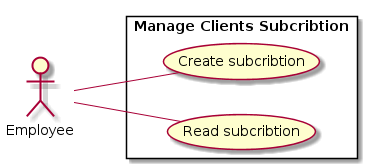

The diagram above was rendered by PlantUML. Its source (embedded in the PNG):
@startuml
left to right direction

actor Employee as E

rectangle "Manage Clients Subcribtion" {
  usecase "Create subcribtion" as C
  usecase "Read subcribtion" as R
}

E -- C
E -- R
@enduml